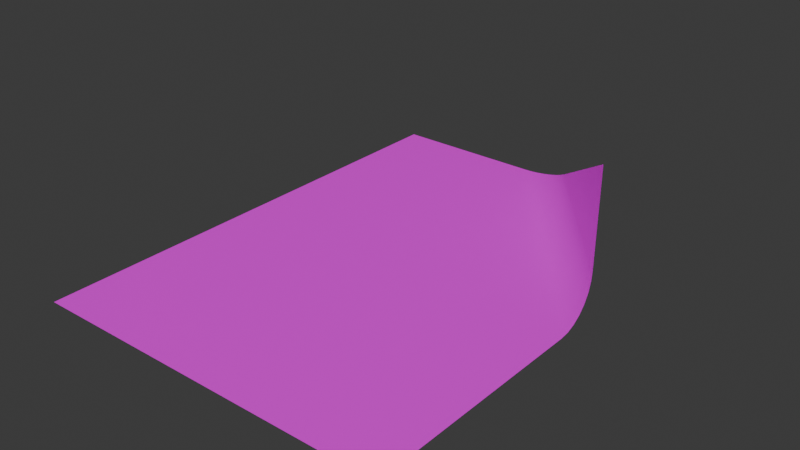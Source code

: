 # Source: partition.blend  (saved by Blender 4.0.36; exported with 4.5.12 LTS)
import bpy
from mathutils import Matrix  # noqa: F401  (used for matrix-valued properties, if any)

bpy.ops.wm.read_factory_settings(use_empty=True)
scene = bpy.context.scene
scene.name = 'Scene'

# ---- collections
col_collection = bpy.data.collections.new('Collection'); scene.collection.children.link(col_collection)

# ---- images (referenced by path relative to the original .blend; pixels are not part of the script)
import os
ASSET_DIR = os.environ.get("B2B_ASSET_DIR", "")  # directory of the original .blend (textures are referenced by path, not embedded)
HERE = os.path.dirname(os.path.abspath(__file__))  # packed textures are extracted next to this script under _unpacked/

def load_image(name, relpath, width, height, colorspace="sRGB"):
    """Load a texture the original file referenced (path relative to the .blend, or extracted next to this script)."""
    p = next((c for c in (os.path.join(HERE, relpath), os.path.join(ASSET_DIR, relpath)) if relpath and os.path.exists(c)), "")
    if p:
        img = bpy.data.images.load(p, check_existing=True)
        img.name = name
    else:  # same state as the original file: an image datablock whose file is absent (Cycles renders it pink)
        img = bpy.data.images.new(name, width, height)
        img.source = "FILE"
        img.filepath = "//" + (relpath or name)
    img.colorspace_settings.name = colorspace
    return img
img_partition_jpg = load_image('partition.jpg', 'Textures/partition.jpg', 1024, 1024, 'sRGB')

# ---- materials (node trees are filled in below, after node groups)
mat_material_001 = bpy.data.materials.new('Material.001')
mat_material_001.use_transparent_shadow = False

# ---- material node trees
mat_material_001.use_nodes = True; mat_material_001.node_tree.nodes.clear()
_N = mat_material_001.node_tree.nodes; _L = mat_material_001.node_tree.links
n0 = _N.new('ShaderNodeBsdfPrincipled'); n0.name = 'Principled BSDF'; n0.location = (10, 300)
n0.inputs[3].default_value = 1.45
n1 = _N.new('ShaderNodeOutputMaterial'); n1.name = 'Material Output'; n1.location = (300, 300)
n2 = _N.new('ShaderNodeTexImage'); n2.name = 'Image Texture'; n2.location = (-379, 217)
n2.image = img_partition_jpg
_L.new(n0.outputs[0], n1.inputs[0])
_L.new(n2.outputs[0], n0.inputs[0])
n1.is_active_output = True

# ---- world
world_world = bpy.data.worlds.new('World'); scene.world = world_world
world_world.use_nodes = True; world_world.node_tree.nodes.clear()
_N = world_world.node_tree.nodes; _L = world_world.node_tree.links
n0 = _N.new('ShaderNodeOutputWorld'); n0.name = 'World Output'; n0.location = (300, 300)
n1 = _N.new('ShaderNodeBackground'); n1.name = 'Background'; n1.location = (10, 300)
n1.inputs[0].default_value = (0.05088, 0.05088, 0.05088, 1.0)
_L.new(n1.outputs[0], n0.inputs[0])
n0.is_active_output = True
world_world.color = (0.05088, 0.05088, 0.05088)
world_world.use_sun_shadow = False
world_world.sun_shadow_jitter_overblur = 0.0

# ---- meshes
me_plane = bpy.data.meshes.new('Plane')
me_plane.from_pydata([(-1.012, -1.025, -0.06714), (0.9877, -1.025, -0.06714), (-1.012, 0.9751, -0.06714), (0.6062, 0.6193, 0.3487), (-0.1641, 0.9751, -0.06714), (0.1825, 0.8753, 0.0495), (-0.1196, 0.9726, -0.06421), (-0.06906, 0.9652, -0.05559), (-0.01498, 0.9533, -0.04169), (0.0399, 0.9375, -0.02322), (0.09284, 0.9186, -0.001108), (0.1412, 0.8975, 0.02354), (0.8807, 0.2334, 0.0495), (0.9877, -0.08388, -0.06714), (0.9045, 0.1957, 0.02354), (0.9272, 0.1516, -0.001108), (0.9475, 0.1032, -0.02322), (0.9644, 0.05293, -0.04169), (0.9771, 0.003379, -0.05559), (0.9851, -0.043, -0.06421)], [], [(5, 12, 3), (4, 13, 19, 6), (6, 19, 18, 7), (7, 18, 17, 8), (8, 17, 16, 9), (9, 16, 15, 10), (10, 15, 14, 11), (11, 14, 12, 5), (0, 1, 13, 4, 2)])
me_plane.polygons.foreach_set('use_smooth', [True] * 9)
_uv = me_plane.uv_layers.new(name='UVMap')
_uv.uv.foreach_set('vector', [0.6509, 1.0, 1.0, 0.679, 1.0, 1.0, 0.4241, 1.0, 1.0, 0.4705, 0.9987, 0.491, 0.4463, 0.9987, 0.4463, 0.9987, 0.9987, 0.491, 0.9947, 0.5141, 0.4716, 0.9951, 0.4716, 0.9951, 0.9947, 0.5141, 0.9883, 0.5389, 0.4986, 0.9891, 0.4986, 0.9891, 0.9883, 0.5389, 1.005, 0.5883, 0.5508, 1.005, 0.5508, 1.005, 1.005, 0.5883, 1.002, 0.619, 0.5849, 1.002, 0.5849, 1.002, 1.002, 0.619, 1.001, 0.6497, 0.6188, 1.001, 0.6188, 1.001, 1.001, 0.6497, 1.0, 0.679, 0.6509, 1.0, 0.0, 0.0, 1.0, 0.0, 1.0, 0.4705, 0.4241, 1.0, 0.0, 1.0])
me_plane.materials.append(mat_material_001)
me_plane.update()

# ---- objects
ob_plane = bpy.data.objects.new('Plane', me_plane)

# ---- transforms, parenting, visibility, modifiers, constraints
ob_plane.location = (0.0, 0.0, 0.0)
ob_plane.scale = (1.0, 1.337, 1.0)

# ---- collection membership
col_collection.objects.link(ob_plane)

# ---- scene / render settings (as saved in the file)
scene.frame_start = 1; scene.frame_end = 250; scene.frame_set(1)
scene.render.engine = 'BLENDER_EEVEE_NEXT'
scene.cycles.sampling_pattern = 'TABULATED_SOBOL'
bpy.context.view_layer.update()

# ---- added for rendering (the .blend has no active camera and no usable light): camera, sun
cam_auto = bpy.data.cameras.new('AutoCamera')
cam_auto.lens = 50.0
cam_auto.sensor_width = 36.0
cam_auto.clip_end = 1000.0
ob_auto_camera = bpy.data.objects.new('AutoCamera', cam_auto)
scene.collection.objects.link(ob_auto_camera)
ob_auto_camera.location = (3.10102, -3.76923, 2.63138)
ob_auto_camera.rotation_euler = (1.09748, -7.21219e-08, 0.694738)
scene.camera = ob_auto_camera
light_auto_sun = bpy.data.lights.new('AutoSun', 'SUN')
light_auto_sun.energy = 3.0
light_auto_sun.angle = 0.0523599
ob_auto_sun = bpy.data.objects.new('AutoSun', light_auto_sun)
scene.collection.objects.link(ob_auto_sun)
ob_auto_sun.rotation_euler = (0.872665, 0.174533, 0.523599)
bpy.context.view_layer.update()
